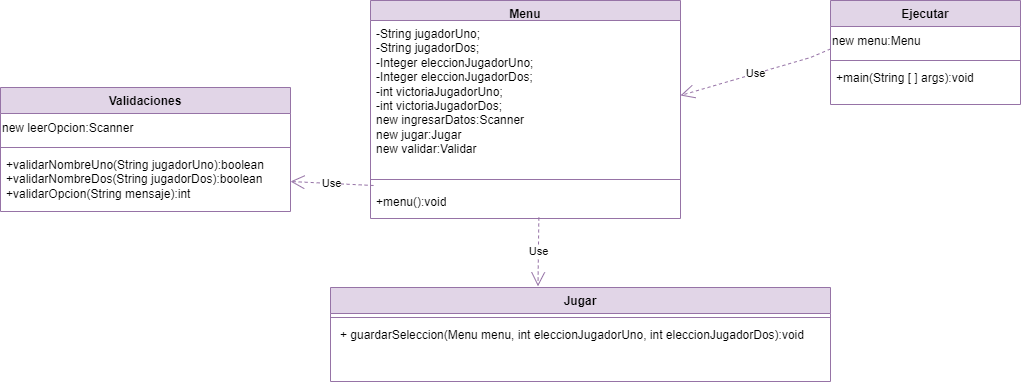

The diagram above was exported from draw.io. Its source (the exported page's mxGraphModel, read from the mxfile embedded in the PNG):
<mxGraphModel dx="1941" dy="434" grid="1" gridSize="10" guides="1" tooltips="1" connect="1" arrows="1" fold="1" page="1" pageScale="1" pageWidth="827" pageHeight="1169" math="0" shadow="0">
  <root>
    <mxCell id="WIyWlLk6GJQsqaUBKTNV-0" />
    <mxCell id="WIyWlLk6GJQsqaUBKTNV-1" parent="WIyWlLk6GJQsqaUBKTNV-0" />
    <mxCell id="UdfVV5Pe42-PLts_qJf1-3" value="Ejecutar" style="swimlane;fontStyle=1;align=center;verticalAlign=top;childLayout=stackLayout;horizontal=1;startSize=26;horizontalStack=0;resizeParent=1;resizeParentMax=0;resizeLast=0;collapsible=1;marginBottom=0;whiteSpace=wrap;html=1;fillColor=#e1d5e7;strokeColor=#9673a6;" parent="WIyWlLk6GJQsqaUBKTNV-1" vertex="1">
      <mxGeometry x="570" y="53" width="190" height="104" as="geometry" />
    </mxCell>
    <mxCell id="OmVIaiYdFXy1aj9Ti57j-1" value="new menu:Menu" style="text;html=1;align=left;verticalAlign=middle;whiteSpace=wrap;rounded=0;" parent="UdfVV5Pe42-PLts_qJf1-3" vertex="1">
      <mxGeometry y="26" width="190" height="30" as="geometry" />
    </mxCell>
    <mxCell id="UdfVV5Pe42-PLts_qJf1-5" value="" style="line;strokeWidth=1;fillColor=none;align=left;verticalAlign=middle;spacingTop=-1;spacingLeft=3;spacingRight=3;rotatable=0;labelPosition=right;points=[];portConstraint=eastwest;strokeColor=inherit;" parent="UdfVV5Pe42-PLts_qJf1-3" vertex="1">
      <mxGeometry y="56" width="190" height="8" as="geometry" />
    </mxCell>
    <mxCell id="UdfVV5Pe42-PLts_qJf1-6" value="+main(String [ ] args):void&lt;div&gt;&lt;br&gt;&lt;/div&gt;" style="text;strokeColor=none;fillColor=none;align=left;verticalAlign=top;spacingLeft=4;spacingRight=4;overflow=hidden;rotatable=0;points=[[0,0.5],[1,0.5]];portConstraint=eastwest;whiteSpace=wrap;html=1;" parent="UdfVV5Pe42-PLts_qJf1-3" vertex="1">
      <mxGeometry y="64" width="190" height="40" as="geometry" />
    </mxCell>
    <mxCell id="UdfVV5Pe42-PLts_qJf1-15" value="Menu" style="swimlane;fontStyle=1;align=center;verticalAlign=top;childLayout=stackLayout;horizontal=1;startSize=20;horizontalStack=0;resizeParent=1;resizeParentMax=0;resizeLast=0;collapsible=1;marginBottom=0;whiteSpace=wrap;html=1;fillColor=#e1d5e7;strokeColor=#9673a6;" parent="WIyWlLk6GJQsqaUBKTNV-1" vertex="1">
      <mxGeometry x="110" y="53" width="310" height="218" as="geometry" />
    </mxCell>
    <mxCell id="UdfVV5Pe42-PLts_qJf1-16" value="&lt;div&gt;-String jugadorUno;&lt;/div&gt;&lt;div&gt;-String jugadorDos;&lt;/div&gt;&lt;div&gt;-Integer eleccionJugadorUno;&lt;/div&gt;&lt;div&gt;-Integer eleccionJugadorDos;&lt;/div&gt;&lt;div&gt;-int victoriaJugadorUno;&lt;/div&gt;&lt;div&gt;-int victoriaJugadorDos;&lt;/div&gt;&lt;div&gt;new ingresarDatos:Scanner&lt;/div&gt;&lt;div&gt;new jugar:Jugar&lt;/div&gt;&lt;div&gt;new validar:Validar&lt;/div&gt;" style="text;strokeColor=none;fillColor=none;align=left;verticalAlign=top;spacingLeft=4;spacingRight=4;overflow=hidden;rotatable=0;points=[[0,0.5],[1,0.5]];portConstraint=eastwest;whiteSpace=wrap;html=1;" parent="UdfVV5Pe42-PLts_qJf1-15" vertex="1">
      <mxGeometry y="20" width="310" height="150" as="geometry" />
    </mxCell>
    <mxCell id="UdfVV5Pe42-PLts_qJf1-17" value="" style="line;strokeWidth=1;fillColor=none;align=left;verticalAlign=middle;spacingTop=-1;spacingLeft=3;spacingRight=3;rotatable=0;labelPosition=right;points=[];portConstraint=eastwest;strokeColor=inherit;" parent="UdfVV5Pe42-PLts_qJf1-15" vertex="1">
      <mxGeometry y="170" width="310" height="18" as="geometry" />
    </mxCell>
    <mxCell id="UdfVV5Pe42-PLts_qJf1-18" value="+menu():void" style="text;strokeColor=none;fillColor=none;align=left;verticalAlign=top;spacingLeft=4;spacingRight=4;overflow=hidden;rotatable=0;points=[[0,0.5],[1,0.5]];portConstraint=eastwest;whiteSpace=wrap;html=1;" parent="UdfVV5Pe42-PLts_qJf1-15" vertex="1">
      <mxGeometry y="188" width="310" height="30" as="geometry" />
    </mxCell>
    <mxCell id="UdfVV5Pe42-PLts_qJf1-39" value="Use" style="endArrow=open;endSize=12;dashed=1;html=1;rounded=0;exitX=0;exitY=0.75;exitDx=0;exitDy=0;entryX=1;entryY=0.5;entryDx=0;entryDy=0;fillColor=#e1d5e7;strokeColor=#9673a6;" parent="WIyWlLk6GJQsqaUBKTNV-1" source="OmVIaiYdFXy1aj9Ti57j-1" target="UdfVV5Pe42-PLts_qJf1-16" edge="1">
      <mxGeometry width="160" relative="1" as="geometry">
        <mxPoint x="290" y="360" as="sourcePoint" />
        <mxPoint x="300" y="120" as="targetPoint" />
        <Array as="points">
          <mxPoint x="550" y="110" />
        </Array>
      </mxGeometry>
    </mxCell>
    <mxCell id="OmVIaiYdFXy1aj9Ti57j-9" value="Validaciones" style="swimlane;fontStyle=1;align=center;verticalAlign=top;childLayout=stackLayout;horizontal=1;startSize=26;horizontalStack=0;resizeParent=1;resizeParentMax=0;resizeLast=0;collapsible=1;marginBottom=0;whiteSpace=wrap;html=1;fillColor=#e1d5e7;strokeColor=#9673a6;" parent="WIyWlLk6GJQsqaUBKTNV-1" vertex="1">
      <mxGeometry x="-260" y="140" width="290" height="124" as="geometry" />
    </mxCell>
    <mxCell id="aT10i3ZPxCS6In-kvdsf-1" value="new leerOpcion:Scanner" style="text;html=1;align=left;verticalAlign=middle;whiteSpace=wrap;rounded=0;" parent="OmVIaiYdFXy1aj9Ti57j-9" vertex="1">
      <mxGeometry y="26" width="290" height="30" as="geometry" />
    </mxCell>
    <mxCell id="OmVIaiYdFXy1aj9Ti57j-11" value="" style="line;strokeWidth=1;fillColor=none;align=left;verticalAlign=middle;spacingTop=-1;spacingLeft=3;spacingRight=3;rotatable=0;labelPosition=right;points=[];portConstraint=eastwest;strokeColor=inherit;" parent="OmVIaiYdFXy1aj9Ti57j-9" vertex="1">
      <mxGeometry y="56" width="290" height="8" as="geometry" />
    </mxCell>
    <mxCell id="OmVIaiYdFXy1aj9Ti57j-12" value="+validarNombreUno(String jugadorUno):boolean&lt;div&gt;+validarNombreDos(String jugadorDos):boolean&lt;/div&gt;&lt;div&gt;+validarOpcion(String mensaje):int&lt;/div&gt;" style="text;strokeColor=none;fillColor=none;align=left;verticalAlign=top;spacingLeft=4;spacingRight=4;overflow=hidden;rotatable=0;points=[[0,0.5],[1,0.5]];portConstraint=eastwest;whiteSpace=wrap;html=1;" parent="OmVIaiYdFXy1aj9Ti57j-9" vertex="1">
      <mxGeometry y="64" width="290" height="60" as="geometry" />
    </mxCell>
    <mxCell id="OmVIaiYdFXy1aj9Ti57j-13" value="Use" style="endArrow=open;endSize=12;dashed=1;html=1;rounded=0;entryX=1;entryY=0.5;entryDx=0;entryDy=0;exitX=0.01;exitY=-0.1;exitDx=0;exitDy=0;exitPerimeter=0;fillColor=#e1d5e7;strokeColor=#9673a6;" parent="WIyWlLk6GJQsqaUBKTNV-1" source="UdfVV5Pe42-PLts_qJf1-18" target="OmVIaiYdFXy1aj9Ti57j-12" edge="1">
      <mxGeometry width="160" relative="1" as="geometry">
        <mxPoint y="170" as="sourcePoint" />
        <mxPoint x="160" y="170" as="targetPoint" />
      </mxGeometry>
    </mxCell>
    <mxCell id="OmVIaiYdFXy1aj9Ti57j-15" value="Jugar" style="swimlane;fontStyle=1;align=center;verticalAlign=top;childLayout=stackLayout;horizontal=1;startSize=26;horizontalStack=0;resizeParent=1;resizeParentMax=0;resizeLast=0;collapsible=1;marginBottom=0;whiteSpace=wrap;html=1;fillColor=#e1d5e7;strokeColor=#9673a6;" parent="WIyWlLk6GJQsqaUBKTNV-1" vertex="1">
      <mxGeometry x="70" y="340" width="500" height="94" as="geometry" />
    </mxCell>
    <mxCell id="OmVIaiYdFXy1aj9Ti57j-17" value="" style="line;strokeWidth=1;fillColor=none;align=left;verticalAlign=middle;spacingTop=-1;spacingLeft=3;spacingRight=3;rotatable=0;labelPosition=right;points=[];portConstraint=eastwest;strokeColor=inherit;" parent="OmVIaiYdFXy1aj9Ti57j-15" vertex="1">
      <mxGeometry y="26" width="500" height="8" as="geometry" />
    </mxCell>
    <mxCell id="OmVIaiYdFXy1aj9Ti57j-18" value="&lt;p style=&quot;margin: 0px 0px 0px 4px;&quot;&gt;+ guardarSeleccion(Menu menu, int eleccionJugadorUno, int eleccionJugadorDos):void&lt;/p&gt;&lt;p style=&quot;margin: 0px 0px 0px 4px;&quot;&gt;&lt;br&gt;&lt;/p&gt;" style="text;strokeColor=none;fillColor=none;align=left;verticalAlign=top;spacingLeft=4;spacingRight=4;overflow=hidden;rotatable=0;points=[[0,0.5],[1,0.5]];portConstraint=eastwest;whiteSpace=wrap;html=1;" parent="OmVIaiYdFXy1aj9Ti57j-15" vertex="1">
      <mxGeometry y="34" width="500" height="60" as="geometry" />
    </mxCell>
    <mxCell id="OmVIaiYdFXy1aj9Ti57j-19" value="Use" style="endArrow=open;endSize=12;dashed=1;html=1;rounded=0;entryX=0.415;entryY=-0.012;entryDx=0;entryDy=0;entryPerimeter=0;exitX=0.543;exitY=0.967;exitDx=0;exitDy=0;exitPerimeter=0;fillColor=#e1d5e7;strokeColor=#9673a6;" parent="WIyWlLk6GJQsqaUBKTNV-1" source="UdfVV5Pe42-PLts_qJf1-18" target="OmVIaiYdFXy1aj9Ti57j-15" edge="1">
      <mxGeometry width="160" relative="1" as="geometry">
        <mxPoint x="150" y="230" as="sourcePoint" />
        <mxPoint x="310" y="230" as="targetPoint" />
      </mxGeometry>
    </mxCell>
  </root>
</mxGraphModel>